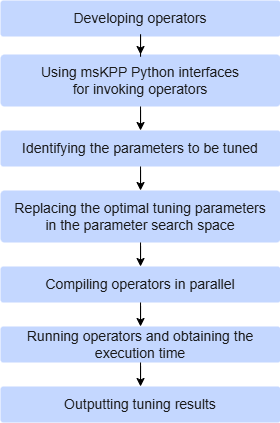

The diagram above was exported from draw.io. Its source (the exported page's mxGraphModel, read from the mxfile embedded in the PNG):
<mxGraphModel dx="1425" dy="828" grid="1" gridSize="10" guides="1" tooltips="1" connect="1" arrows="1" fold="1" page="1" pageScale="1" pageWidth="320" pageHeight="450" background="none" math="0" shadow="0">
  <root>
    <mxCell id="0" />
    <mxCell id="1" parent="0" />
    <mxCell id="step1" parent="1" style="rounded=1;whiteSpace=wrap;html=1;fillColor=#c4d7ff;strokeColor=none;arcSize=8;fontSize=14;fontColor=#1a1a1a;align=center;verticalAlign=middle;" value="Developing operators" vertex="1">
      <mxGeometry height="36" width="280" x="20" y="10" as="geometry" />
    </mxCell>
    <mxCell id="step2" parent="1" style="rounded=1;whiteSpace=wrap;html=1;fillColor=#c4d7ff;strokeColor=none;arcSize=8;fontSize=14;fontColor=#1a1a1a;align=center;verticalAlign=middle;" value="Using msKPP Python interfaces&lt;br&gt;for invoking operators" vertex="1">
      <mxGeometry height="52" width="280" x="20" y="64" as="geometry" />
    </mxCell>
    <mxCell id="step3" parent="1" style="rounded=1;whiteSpace=wrap;html=1;fillColor=#c4d7ff;strokeColor=none;arcSize=8;fontSize=14;fontColor=#1a1a1a;align=center;verticalAlign=middle;" value="Identifying the parameters to be tuned" vertex="1">
      <mxGeometry height="36" width="280" x="20" y="140" as="geometry" />
    </mxCell>
    <mxCell id="step4" parent="1" style="rounded=1;whiteSpace=wrap;html=1;fillColor=#c4d7ff;strokeColor=none;arcSize=8;fontSize=14;fontColor=#1a1a1a;align=center;verticalAlign=middle;" value="Replacing the optimal tuning parameters&lt;br&gt;in the parameter search space" vertex="1">
      <mxGeometry height="52" width="280" x="20" y="200" as="geometry" />
    </mxCell>
    <mxCell id="step5" parent="1" style="rounded=1;whiteSpace=wrap;html=1;fillColor=#c4d7ff;strokeColor=none;arcSize=8;fontSize=14;fontColor=#1a1a1a;align=center;verticalAlign=middle;" value="Compiling operators in parallel" vertex="1">
      <mxGeometry height="36" width="280" x="20" y="276" as="geometry" />
    </mxCell>
    <mxCell id="step6" parent="1" style="rounded=1;whiteSpace=wrap;html=1;fillColor=#c4d7ff;strokeColor=none;arcSize=8;fontSize=14;fontColor=#1a1a1a;align=center;verticalAlign=middle;" value="Running operators and obtaining the execution time" vertex="1">
      <mxGeometry height="36" width="280" x="20" y="336" as="geometry" />
    </mxCell>
    <mxCell id="step7" parent="1" style="rounded=1;whiteSpace=wrap;html=1;fillColor=#c4d7ff;strokeColor=none;arcSize=8;fontSize=14;fontColor=#1a1a1a;align=center;verticalAlign=middle;" value="Outputting tuning results" vertex="1">
      <mxGeometry height="36" width="280" x="20" y="396" as="geometry" />
    </mxCell>
    <mxCell id="arrow1" edge="1" parent="1" source="step1" style="edgeStyle=orthogonalEdgeStyle;rounded=0;orthogonalLoop=1;jettySize=auto;html=1;strokeColor=#000000;strokeWidth=1;endArrow=classic;endFill=1;" target="step2">
      <mxGeometry relative="1" as="geometry" />
    </mxCell>
    <mxCell id="arrow2" edge="1" parent="1" source="step2" style="edgeStyle=orthogonalEdgeStyle;rounded=0;orthogonalLoop=1;jettySize=auto;html=1;strokeColor=#000000;strokeWidth=1;endArrow=classic;endFill=1;" target="step3">
      <mxGeometry relative="1" as="geometry" />
    </mxCell>
    <mxCell id="arrow3" edge="1" parent="1" source="step3" style="edgeStyle=orthogonalEdgeStyle;rounded=0;orthogonalLoop=1;jettySize=auto;html=1;strokeColor=#000000;strokeWidth=1;endArrow=classic;endFill=1;" target="step4">
      <mxGeometry relative="1" as="geometry" />
    </mxCell>
    <mxCell id="arrow4" edge="1" parent="1" source="step4" style="edgeStyle=orthogonalEdgeStyle;rounded=0;orthogonalLoop=1;jettySize=auto;html=1;strokeColor=#000000;strokeWidth=1;endArrow=classic;endFill=1;" target="step5">
      <mxGeometry relative="1" as="geometry" />
    </mxCell>
    <mxCell id="arrow5" edge="1" parent="1" source="step5" style="edgeStyle=orthogonalEdgeStyle;rounded=0;orthogonalLoop=1;jettySize=auto;html=1;strokeColor=#000000;strokeWidth=1;endArrow=classic;endFill=1;" target="step6">
      <mxGeometry relative="1" as="geometry" />
    </mxCell>
    <mxCell id="arrow6" edge="1" parent="1" source="step6" style="edgeStyle=orthogonalEdgeStyle;rounded=0;orthogonalLoop=1;jettySize=auto;html=1;strokeColor=#000000;strokeWidth=1;endArrow=classic;endFill=1;" target="step7">
      <mxGeometry relative="1" as="geometry" />
    </mxCell>
  </root>
</mxGraphModel>